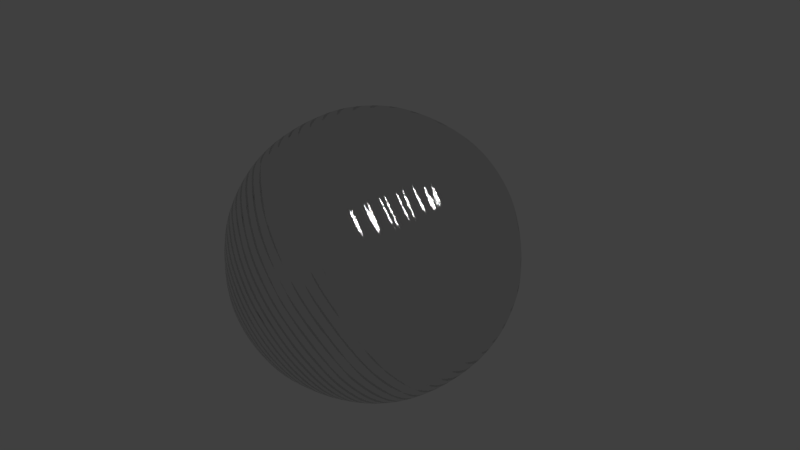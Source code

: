 # Source: Metal_Scratched.blend  (saved by Blender 3.5.8; exported with 4.5.12 LTS)
import bpy
from mathutils import Matrix  # noqa: F401  (used for matrix-valued properties, if any)

bpy.ops.wm.read_factory_settings(use_empty=True)
scene = bpy.context.scene
scene.name = 'Scene'

# ---- collections
col_collection_1 = bpy.data.collections.new('Collection 1'); scene.collection.children.link(col_collection_1)

# ---- materials (node trees are filled in below, after node groups)
mat_metals_scratched = bpy.data.materials.new('Metals_Scratched')
mat_metals_scratched.alpha_threshold = 0.0
mat_metals_scratched.roughness = 0.5
mat_metals_scratched.line_color = (0.0, 0.0, 0.0, 1.0)

# ---- material node trees
mat_metals_scratched.use_nodes = True; mat_metals_scratched.node_tree.nodes.clear()
_N = mat_metals_scratched.node_tree.nodes; _L = mat_metals_scratched.node_tree.links
n0 = _N.new('ShaderNodeDisplacement'); n0.name = 'Displacement'; n0.location = (414, 204)
n0.inputs[1].default_value = 0.0
n0.inputs[2].default_value = 0.1
n1 = _N.new('ShaderNodeBsdfAnisotropic'); n1.name = 'Glossy BSDF'; n1.location = (-193, 488)
n1.distribution = 'BECKMANN'
n1.inputs[1].default_value = 0.1
n2 = _N.new('ShaderNodeTexWave'); n2.name = 'Wave Texture'; n2.location = (-194, 62)
n2.wave_type = 'RINGS'
n2.bands_direction = 'DIAGONAL'
n2.rings_direction = 'SPHERICAL'
n2.inputs[1].default_value = 10.0
n2.inputs[3].default_value = 1.0
n2.inputs[6].default_value = 1.571
n3 = _N.new('ShaderNodeTexNoise'); n3.name = 'Noise Texture'; n3.location = (-193, 294)
n3.width = 150
n4 = _N.new('NodeReroute'); n4.name = 'Reroute.001'; n4.location = (5, 49)
n4.width = 16
n4.socket_idname = 'NodeSocketFloat'
n5 = _N.new('NodeReroute'); n5.name = 'Reroute'; n5.location = (2, 259)
n5.width = 16
n5.socket_idname = 'NodeSocketFloat'
n6 = _N.new('NodeReroute'); n6.name = 'Reroute.003'; n6.location = (378, 115)
n6.width = 16
n7 = _N.new('NodeReroute'); n7.name = 'Reroute.002'; n7.location = (375, 353)
n7.width = 16
n8 = _N.new('ShaderNodeMix'); n8.name = 'Mix.001'; n8.location = (232, 388)
n8.width = 122
n8.data_type = 'RGBA'
n8.inputs[0].default_value = 0.2
n9 = _N.new('ShaderNodeMix'); n9.name = 'Mix'; n9.location = (62, 214)
n9.width = 124
n9.data_type = 'RGBA'
n10 = _N.new('NodeReroute'); n10.name = 'Reroute.004'; n10.location = (606, 169)
n10.width = 16
n10.socket_idname = 'NodeSocketVector'
n11 = _N.new('NodeReroute'); n11.name = 'Reroute.005'; n11.location = (609, 409)
n11.width = 16
n11.socket_idname = 'NodeSocketVector'
n12 = _N.new('ShaderNodeOutputMaterial'); n12.name = 'Material Output'; n12.location = (660, 489)
n12.width = 120
_L.new(n1.outputs[0], n12.inputs[0])
_L.new(n2.outputs[1], n9.inputs[7])
_L.new(n4.outputs[0], n9.inputs[0])
_L.new(n9.outputs[2], n8.inputs[7])
_L.new(n6.outputs[0], n0.inputs[0])
_L.new(n11.outputs[0], n12.inputs[2])
_L.new(n3.outputs[0], n5.inputs[0])
_L.new(n5.outputs[0], n4.inputs[0])
_L.new(n8.outputs[2], n7.inputs[0])
_L.new(n7.outputs[0], n6.inputs[0])
_L.new(n0.outputs[0], n10.inputs[0])
_L.new(n10.outputs[0], n11.inputs[0])
n12.is_active_output = True

# ---- world
world_world = bpy.data.worlds.new('World'); scene.world = world_world
world_world.color = (0.05088, 0.05088, 0.05088)
world_world.use_sun_shadow = False
world_world.sun_shadow_jitter_overblur = 0.0
world_world.cycles.sampling_method = 'MANUAL'
world_world.cycles.sample_map_resolution = 256

# ---- cameras
cam_camera = bpy.data.cameras.new('Camera')
cam_camera.clip_end = 100.0
cam_camera.lens = 35.0
cam_camera.sensor_width = 32.0
cam_camera.sensor_height = 18.0
cam_camera.ortho_scale = 7.314
cam_camera.dof.focus_distance = 0.0

# ---- lights
light_lamp = bpy.data.lights.new('Lamp', 'POINT')
light_lamp.transmission_factor = 0.0
light_lamp.cutoff_distance = 30.0
light_lamp.energy = 100.0
light_lamp.shadow_buffer_clip_start = 1.001
light_lamp.shadow_soft_size = 1.0
light_lamp.shadow_maximum_resolution = 0.006
light_lamp.use_absolute_resolution = True
light_lamp.cycles.use_multiple_importance_sampling = False

# ---- meshes
me_material = bpy.data.meshes.new('Material')
me_material.from_pydata([(0.0, 0.0, -1.0), (0.7236, -0.5257, -0.4472), (-0.2764, -0.8506, -0.4472), (-0.8944, 0.0, -0.4472), (-0.2764, 0.8506, -0.4472), (0.7236, 0.5257, -0.4472), (0.2764, -0.8506, 0.4472), (-0.7236, -0.5257, 0.4472), (-0.7236, 0.5257, 0.4472), (0.2764, 0.8506, 0.4472), (0.8944, 0.0, 0.4472), (0.0, 0.0, 1.0), (0.4253, -0.309, -0.8507), (-0.1625, -0.5, -0.8507), (0.2629, -0.809, -0.5257), (0.4253, 0.309, -0.8507), (0.8506, 0.0, -0.5257), (-0.5257, 0.0, -0.8507), (-0.6882, -0.5, -0.5257), (-0.1625, 0.5, -0.8507), (-0.6882, 0.5, -0.5257), (0.2629, 0.809, -0.5257), (0.9511, 0.309, 0.0), (0.9511, -0.309, 0.0), (0.5878, -0.809, 0.0), (0.0, -1.0, 0.0), (-0.5878, -0.809, 0.0), (-0.9511, -0.309, 0.0), (-0.9511, 0.309, 0.0), (-0.5878, 0.809, 0.0), (0.0, 1.0, 0.0), (0.5878, 0.809, 0.0), (0.6882, -0.5, 0.5257), (-0.2629, -0.809, 0.5257), (-0.8506, 0.0, 0.5257), (-0.2629, 0.809, 0.5257), (0.6882, 0.5, 0.5257), (0.5257, 0.0, 0.8507), (0.1625, -0.5, 0.8507), (-0.4253, -0.309, 0.8507), (-0.4253, 0.309, 0.8507), (0.1625, 0.5, 0.8507)], [], [(14, 12, 1), (12, 14, 13), (2, 13, 14), (13, 0, 12), (16, 1, 12), (12, 15, 16), (5, 16, 15), (12, 0, 15), (18, 13, 2), (13, 18, 17), (3, 17, 18), (17, 0, 13), (20, 17, 3), (17, 20, 19), (4, 19, 20), (19, 0, 17), (21, 19, 4), (19, 21, 15), (5, 15, 21), (15, 0, 19), (23, 1, 16), (16, 22, 23), (10, 23, 22), (22, 16, 5), (25, 2, 14), (14, 24, 25), (6, 25, 24), (24, 14, 1), (27, 3, 18), (18, 26, 27), (7, 27, 26), (26, 18, 2), (29, 4, 20), (20, 28, 29), (8, 29, 28), (28, 20, 3), (31, 5, 21), (21, 30, 31), (9, 31, 30), (30, 21, 4), (32, 23, 10), (23, 32, 24), (6, 24, 32), (24, 1, 23), (33, 25, 6), (25, 33, 26), (7, 26, 33), (26, 2, 25), (34, 27, 7), (27, 34, 28), (8, 28, 34), (28, 3, 27), (35, 29, 8), (29, 35, 30), (9, 30, 35), (30, 4, 29), (36, 31, 9), (31, 36, 22), (10, 22, 36), (22, 5, 31), (38, 6, 32), (32, 37, 38), (11, 38, 37), (37, 32, 10), (39, 7, 33), (33, 38, 39), (11, 39, 38), (38, 33, 6), (40, 8, 34), (34, 39, 40), (11, 40, 39), (39, 34, 7), (41, 9, 35), (35, 40, 41), (11, 41, 40), (40, 35, 8), (37, 10, 36), (36, 41, 37), (11, 37, 41), (41, 36, 9)])
me_material.polygons.foreach_set('use_smooth', [True] * 80)
me_material.materials.append(mat_metals_scratched)
me_material.use_remesh_preserve_volume = False
me_material.use_remesh_preserve_attributes = False
me_material.use_mirror_vertex_groups = False
me_material.update()

# ---- objects
ob_lamp = bpy.data.objects.new('Lamp', light_lamp)
ob_camera = bpy.data.objects.new('Camera', cam_camera)
ob_material = bpy.data.objects.new('Material', me_material)

# ---- transforms, parenting, visibility, modifiers, constraints
ob_lamp.location = (4.076, 1.005, 5.904)
ob_lamp.rotation_euler = (0.6503, 0.05522, 1.866)
ob_lamp.lock_rotations_4d = False
ob_lamp.empty_display_type = 'ARROWS'
ob_lamp.color = (0.0, 0.0, 0.0, 0.0)
ob_lamp.lineart.crease_threshold = 0.0
ob_camera.location = (7.481, -6.508, 5.344)
ob_camera.rotation_euler = (1.109, 0.01082, 0.8149)
ob_camera.lock_rotations_4d = False
ob_camera.empty_display_type = 'ARROWS'
ob_camera.color = (0.0, 0.0, 0.0, 0.0)
ob_camera.display_type = 'WIRE'
ob_camera.lineart.crease_threshold = 0.0
ob_material.location = (0.0, 0.0, 0.0)
ob_material.scale = (2.039, 2.039, 2.039)
ob_material.lock_rotations_4d = False
ob_material.empty_display_type = 'ARROWS'
ob_material.color = (0.0, 0.0, 0.0, 1.0)
ob_material.lineart.crease_threshold = 0.0
_m = ob_material.modifiers.new('Subsurf', 'SUBSURF')
_m.uv_smooth = 'PRESERVE_CORNERS'
_m.levels = 2
_m.render_levels = 3
_m.show_only_control_edges = False

# ---- collection membership
col_collection_1.objects.link(ob_lamp)
col_collection_1.objects.link(ob_camera)
col_collection_1.objects.link(ob_material)

# ---- scene / render settings (as saved in the file)
scene.camera = ob_camera
scene.frame_start = 1; scene.frame_end = 250; scene.frame_set(1)
scene.render.engine = 'CYCLES'
scene.render.image_settings.color_mode = 'RGB'
scene.render.image_settings.compression = 90
scene.render.resolution_percentage = 50
scene.render.dither_intensity = 0.0
scene.render.bake_margin = 2
scene.render.bake_bias = 0.0
scene.cycles.feature_set = 'EXPERIMENTAL'
scene.cycles.use_denoising = False
scene.cycles.samples = 10
scene.cycles.sampling_pattern = 'TABULATED_SOBOL'
scene.cycles.light_sampling_threshold = 0.0
scene.cycles.use_adaptive_sampling = False
scene.cycles.use_light_tree = False
scene.cycles.blur_glossy = 0.0
scene.cycles.volume_bounces = 1
scene.cycles.pixel_filter_type = 'GAUSSIAN'
scene.cycles.sample_clamp_indirect = 0.0
scene.view_settings.view_transform = 'Standard'
bpy.context.view_layer.update()
